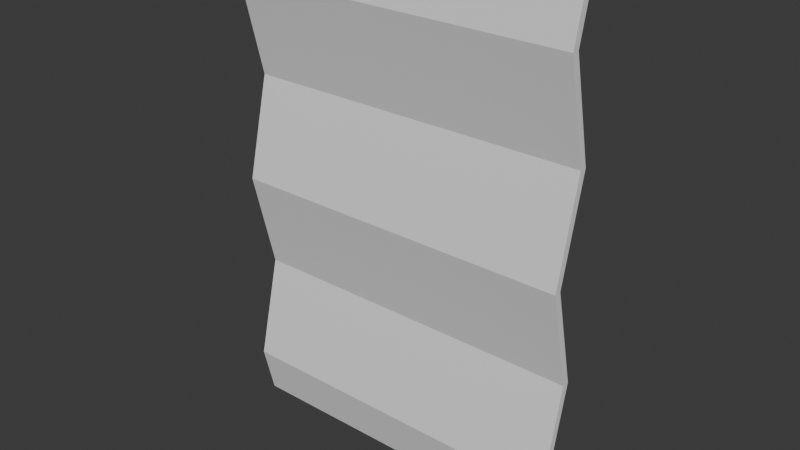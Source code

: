 # Source: metal_panel.blend  (saved by Blender 5.1.30; exported with 4.5.12 LTS)
import bpy
from mathutils import Matrix  # noqa: F401  (used for matrix-valued properties, if any)

bpy.ops.wm.read_factory_settings(use_empty=True)
scene = bpy.context.scene
scene.name = 'Scene'

# ---- collections
col_collection = bpy.data.collections.new('Collection'); scene.collection.children.link(col_collection)

# ---- world
world_world = bpy.data.worlds.new('World'); scene.world = world_world
world_world.use_nodes = True; world_world.node_tree.nodes.clear()
_N = world_world.node_tree.nodes; _L = world_world.node_tree.links
n0 = _N.new('ShaderNodeOutputWorld'); n0.name = 'World Output'; n0.location = (200, 100)
n1 = _N.new('ShaderNodeBackground'); n1.name = 'Background'; n1.location = (-200, 100)
n1.inputs[0].default_value = (0.05088, 0.05088, 0.05088, 1.0)
_L.new(n1.outputs[0], n0.inputs[0])
n0.is_active_output = True
world_world.color = (0.05088, 0.05088, 0.05088)
world_world.sun_shadow_jitter_overblur = 0.0

# ---- meshes
me_cube = bpy.data.meshes.new('Cube')
me_cube.from_pydata([(0.72, 0.005, 0.0), (0.72, 0.005, 2.08), (-0.72, 0.005, 0.0), (-0.72, 0.005, 2.08), (0.72, 0.035, 0.0), (0.72, 0.035, 2.08), (-0.72, 0.035, 0.0), (-0.72, 0.035, 2.08), (0.72, -0.045, 0.208), (0.72, 0.005, 0.416), (0.72, 0.055, 0.624), (0.72, 0.005, 0.832), (0.72, -0.045, 1.04), (0.72, 0.005, 1.248), (0.72, 0.055, 1.456), (0.72, 0.005, 1.664), (0.72, -0.045, 1.872), (-0.72, -0.045, 1.872), (-0.72, 0.005, 1.664), (-0.72, 0.055, 1.456), (-0.72, 0.005, 1.248), (-0.72, -0.045, 1.04), (-0.72, 0.005, 0.832), (-0.72, 0.055, 0.624), (-0.72, 0.005, 0.416), (-0.72, -0.045, 0.208), (-0.72, -0.015, 1.872), (-0.72, 0.035, 1.664), (-0.72, 0.085, 1.456), (-0.72, 0.035, 1.248), (-0.72, -0.015, 1.04), (-0.72, 0.035, 0.832), (-0.72, 0.085, 0.624), (-0.72, 0.035, 0.416), (-0.72, -0.015, 0.208), (0.72, -0.015, 1.872), (0.72, 0.035, 1.664), (0.72, 0.085, 1.456), (0.72, 0.035, 1.248), (0.72, -0.015, 1.04), (0.72, 0.035, 0.832), (0.72, 0.085, 0.624), (0.72, 0.035, 0.416), (0.72, -0.015, 0.208)], [], [(16, 1, 3, 17), (17, 3, 7, 26), (26, 7, 5, 35), (35, 5, 1, 16), (2, 6, 4, 0), (7, 3, 1, 5), (4, 43, 8, 0), (43, 42, 9, 8), (42, 41, 10, 9), (41, 40, 11, 10), (40, 39, 12, 11), (39, 38, 13, 12), (38, 37, 14, 13), (37, 36, 15, 14), (36, 35, 16, 15), (6, 34, 43, 4), (34, 33, 42, 43), (33, 32, 41, 42), (32, 31, 40, 41), (31, 30, 39, 40), (30, 29, 38, 39), (29, 28, 37, 38), (28, 27, 36, 37), (27, 26, 35, 36), (2, 25, 34, 6), (25, 24, 33, 34), (24, 23, 32, 33), (23, 22, 31, 32), (22, 21, 30, 31), (21, 20, 29, 30), (20, 19, 28, 29), (19, 18, 27, 28), (18, 17, 26, 27), (0, 8, 25, 2), (8, 9, 24, 25), (9, 10, 23, 24), (10, 11, 22, 23), (11, 12, 21, 22), (12, 13, 20, 21), (13, 14, 19, 20), (14, 15, 18, 19), (15, 16, 17, 18)])
_uv = me_cube.uv_layers.new(name='UVMap')
_uv.uv.foreach_set('vector', [0.6923, 0.8999, 0.6923, 0.9999, 8.32e-05, 0.9999, 8.32e-05, 0.8999, 0.01876, 0.9, 0.01876, 1.0, 1.369e-05, 1.0, 1.369e-05, 0.9, 0.6923, 0.8999, 0.6923, 0.9999, 8.322e-05, 0.9999, 8.322e-05, 0.8999, 0.01876, 0.9, 0.01876, 1.0, 1.369e-05, 1.0, 1.369e-05, 0.9, 1.581e-05, 1.579e-05, 0.02502, 1.579e-05, 0.02502, 1.0, 1.585e-05, 1.0, 1.579e-05, 1.579e-05, 0.02501, 1.579e-05, 0.02502, 1.0, 1.584e-05, 1.0, 0.01876, 1.371e-05, 0.01876, 0.1, 1.369e-05, 0.1, 1.369e-05, 1.371e-05, 0.01876, 0.1, 0.01876, 0.2, 1.369e-05, 0.2, 1.369e-05, 0.1, 0.01876, 0.2, 0.01876, 0.3, 1.369e-05, 0.3, 1.369e-05, 0.2, 0.01876, 0.3, 0.01876, 0.4, 1.369e-05, 0.4, 1.369e-05, 0.3, 0.01876, 0.4, 0.01876, 0.5, 1.369e-05, 0.5, 1.369e-05, 0.4, 0.01876, 0.5, 0.01876, 0.6, 1.369e-05, 0.6, 1.369e-05, 0.5, 0.01876, 0.6, 0.01876, 0.7, 1.369e-05, 0.7, 1.369e-05, 0.6, 0.01876, 0.7, 0.01876, 0.8, 1.369e-05, 0.8, 1.369e-05, 0.7, 0.01876, 0.8, 0.01876, 0.9, 1.369e-05, 0.9, 1.369e-05, 0.8, 0.6923, 8.321e-05, 0.6923, 0.1001, 8.326e-05, 0.1001, 8.326e-05, 8.323e-05, 0.6923, 0.1001, 0.6923, 0.2, 8.325e-05, 0.2, 8.326e-05, 0.1001, 0.6923, 0.2, 0.6923, 0.3, 8.325e-05, 0.3, 8.325e-05, 0.2, 0.6923, 0.3, 0.6923, 0.4, 8.324e-05, 0.4, 8.325e-05, 0.3, 0.6923, 0.4, 0.6923, 0.5, 8.324e-05, 0.5, 8.324e-05, 0.4, 0.6923, 0.5, 0.6923, 0.6, 8.323e-05, 0.6, 8.324e-05, 0.5, 0.6923, 0.6, 0.6923, 0.7, 8.323e-05, 0.7, 8.323e-05, 0.6, 0.6923, 0.7, 0.6923, 0.8, 8.323e-05, 0.8, 8.323e-05, 0.7, 0.6923, 0.8, 0.6923, 0.8999, 8.322e-05, 0.8999, 8.323e-05, 0.8, 0.01876, 1.371e-05, 0.01876, 0.1, 1.37e-05, 0.1, 1.37e-05, 1.371e-05, 0.01876, 0.1, 0.01876, 0.2, 1.37e-05, 0.2, 1.37e-05, 0.1, 0.01876, 0.2, 0.01876, 0.3, 1.37e-05, 0.3, 1.37e-05, 0.2, 0.01876, 0.3, 0.01876, 0.4, 1.37e-05, 0.4, 1.37e-05, 0.3, 0.01876, 0.4, 0.01876, 0.5, 1.369e-05, 0.5, 1.37e-05, 0.4, 0.01876, 0.5, 0.01876, 0.6, 1.369e-05, 0.6, 1.369e-05, 0.5, 0.01876, 0.6, 0.01876, 0.7, 1.369e-05, 0.7, 1.369e-05, 0.6, 0.01876, 0.7, 0.01876, 0.8, 1.369e-05, 0.8, 1.369e-05, 0.7, 0.01876, 0.8, 0.01876, 0.9, 1.369e-05, 0.9, 1.369e-05, 0.8, 0.6923, 8.32e-05, 0.6923, 0.1001, 8.32e-05, 0.1001, 8.32e-05, 8.319e-05, 0.6923, 0.1001, 0.6923, 0.2, 8.32e-05, 0.2, 8.32e-05, 0.1001, 0.6923, 0.2, 0.6923, 0.3, 8.32e-05, 0.3, 8.32e-05, 0.2, 0.6923, 0.3, 0.6923, 0.4, 8.32e-05, 0.4, 8.32e-05, 0.3, 0.6923, 0.4, 0.6923, 0.5, 8.32e-05, 0.5, 8.32e-05, 0.4, 0.6923, 0.5, 0.6923, 0.6, 8.32e-05, 0.6, 8.32e-05, 0.5, 0.6923, 0.6, 0.6923, 0.7, 8.32e-05, 0.7, 8.32e-05, 0.6, 0.6923, 0.7, 0.6923, 0.8, 8.32e-05, 0.8, 8.32e-05, 0.7, 0.6923, 0.8, 0.6923, 0.8999, 8.32e-05, 0.8999, 8.32e-05, 0.8])
me_cube.update()

# ---- objects
ob_cube = bpy.data.objects.new('Cube', me_cube)

# ---- transforms, parenting, visibility, modifiers, constraints
ob_cube.location = (0.0, 0.0, 0.0)

# ---- collection membership
col_collection.objects.link(ob_cube)

# ---- scene / render settings (as saved in the file)
scene.frame_start = 1; scene.frame_end = 250; scene.frame_set(1)
scene.render.engine = 'BLENDER_EEVEE_NEXT'
scene.render.bake_bias = 0.0
scene.render.bake_samples = 0
scene.cycles.sampling_pattern = 'TABULATED_SOBOL'
scene.eevee.use_volume_custom_range = False
bpy.context.view_layer.update()

# ---- added for rendering (the .blend has no active camera and no usable light): camera, sun
cam_auto = bpy.data.cameras.new('AutoCamera')
cam_auto.lens = 50.0
cam_auto.sensor_width = 36.0
cam_auto.clip_end = 1000.0
ob_auto_camera = bpy.data.objects.new('AutoCamera', cam_auto)
scene.collection.objects.link(ob_auto_camera)
ob_auto_camera.location = (2.34374, -2.79249, 2.91499)
ob_auto_camera.rotation_euler = (1.09748, -7.21219e-08, 0.694738)
scene.camera = ob_auto_camera
light_auto_sun = bpy.data.lights.new('AutoSun', 'SUN')
light_auto_sun.energy = 3.0
light_auto_sun.angle = 0.0523599
ob_auto_sun = bpy.data.objects.new('AutoSun', light_auto_sun)
scene.collection.objects.link(ob_auto_sun)
ob_auto_sun.rotation_euler = (0.872665, 0.174533, 0.523599)
bpy.context.view_layer.update()
